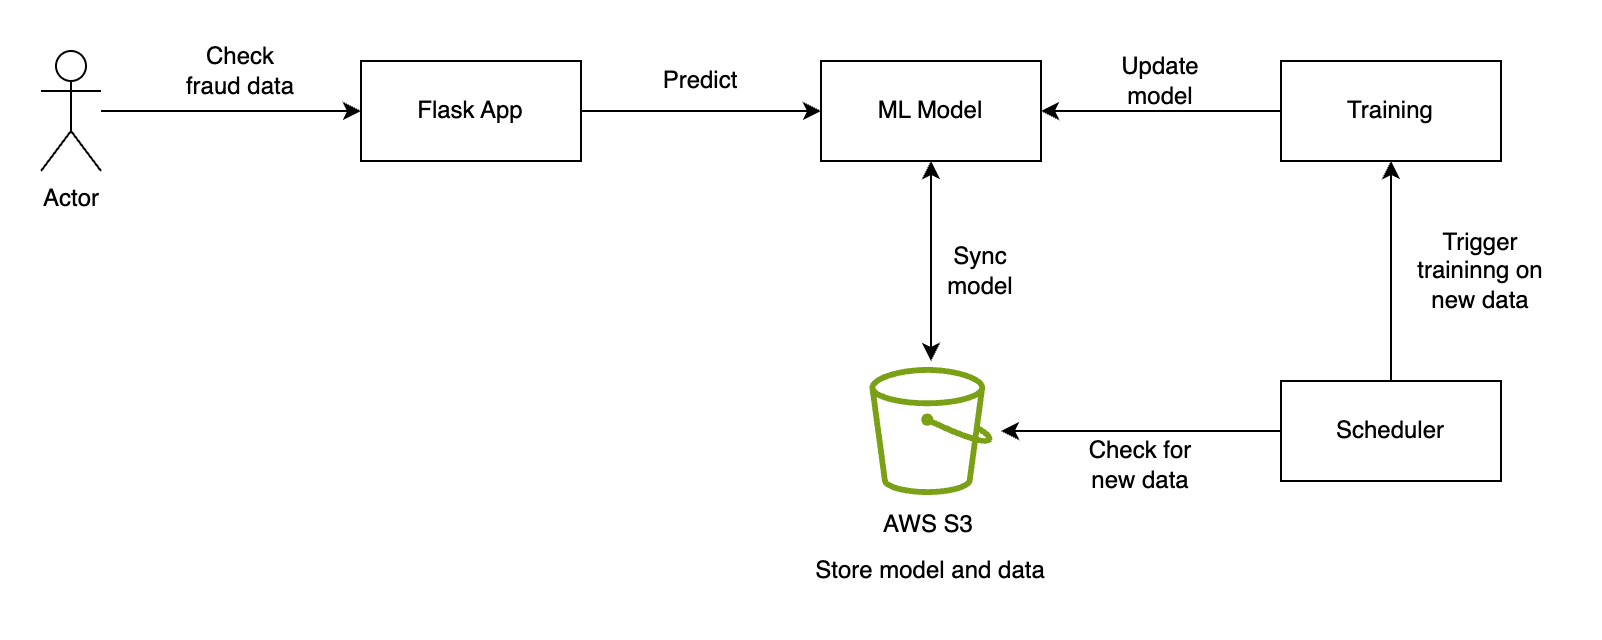

The diagram above was exported from draw.io. Its source (the exported page's mxGraphModel, read from the mxfile embedded in the PNG):
<mxGraphModel dx="866" dy="585" grid="1" gridSize="10" guides="1" tooltips="1" connect="1" arrows="1" fold="1" page="1" pageScale="1" pageWidth="850" pageHeight="1100" math="0" shadow="0">
  <root>
    <mxCell id="0" />
    <mxCell id="1" parent="0" />
    <mxCell id="zGiQwn67AgqQsW2nHHB1-13" style="edgeStyle=orthogonalEdgeStyle;rounded=0;orthogonalLoop=1;jettySize=auto;html=1;entryX=0;entryY=0.5;entryDx=0;entryDy=0;" parent="1" source="zGiQwn67AgqQsW2nHHB1-3" target="zGiQwn67AgqQsW2nHHB1-11" edge="1">
      <mxGeometry relative="1" as="geometry" />
    </mxCell>
    <mxCell id="zGiQwn67AgqQsW2nHHB1-3" value="Flask App" style="html=1;whiteSpace=wrap;" parent="1" vertex="1">
      <mxGeometry x="330" y="180" width="110" height="50" as="geometry" />
    </mxCell>
    <mxCell id="zGiQwn67AgqQsW2nHHB1-19" style="edgeStyle=orthogonalEdgeStyle;rounded=0;orthogonalLoop=1;jettySize=auto;html=1;entryX=0;entryY=0.5;entryDx=0;entryDy=0;" parent="1" source="zGiQwn67AgqQsW2nHHB1-4" target="zGiQwn67AgqQsW2nHHB1-3" edge="1">
      <mxGeometry relative="1" as="geometry" />
    </mxCell>
    <mxCell id="zGiQwn67AgqQsW2nHHB1-4" value="Actor" style="shape=umlActor;verticalLabelPosition=bottom;verticalAlign=top;html=1;" parent="1" vertex="1">
      <mxGeometry x="170" y="175" width="30" height="60" as="geometry" />
    </mxCell>
    <mxCell id="zGiQwn67AgqQsW2nHHB1-5" value="" style="sketch=0;outlineConnect=0;fontColor=#232F3E;gradientColor=none;fillColor=#7AA116;strokeColor=none;dashed=0;verticalLabelPosition=bottom;verticalAlign=top;align=center;html=1;fontSize=12;fontStyle=0;aspect=fixed;pointerEvents=1;shape=mxgraph.aws4.bucket;" parent="1" vertex="1">
      <mxGeometry x="584.23" y="333" width="61.54" height="64" as="geometry" />
    </mxCell>
    <mxCell id="zGiQwn67AgqQsW2nHHB1-16" style="edgeStyle=orthogonalEdgeStyle;rounded=0;orthogonalLoop=1;jettySize=auto;html=1;entryX=0.5;entryY=1;entryDx=0;entryDy=0;" parent="1" source="zGiQwn67AgqQsW2nHHB1-6" target="zGiQwn67AgqQsW2nHHB1-9" edge="1">
      <mxGeometry relative="1" as="geometry" />
    </mxCell>
    <mxCell id="zGiQwn67AgqQsW2nHHB1-18" style="edgeStyle=orthogonalEdgeStyle;rounded=0;orthogonalLoop=1;jettySize=auto;html=1;" parent="1" source="zGiQwn67AgqQsW2nHHB1-6" edge="1">
      <mxGeometry relative="1" as="geometry">
        <mxPoint x="650" y="365" as="targetPoint" />
      </mxGeometry>
    </mxCell>
    <mxCell id="zGiQwn67AgqQsW2nHHB1-6" value="Scheduler" style="html=1;whiteSpace=wrap;" parent="1" vertex="1">
      <mxGeometry x="790" y="340" width="110" height="50" as="geometry" />
    </mxCell>
    <mxCell id="zGiQwn67AgqQsW2nHHB1-15" style="edgeStyle=orthogonalEdgeStyle;rounded=0;orthogonalLoop=1;jettySize=auto;html=1;entryX=1;entryY=0.5;entryDx=0;entryDy=0;" parent="1" source="zGiQwn67AgqQsW2nHHB1-9" target="zGiQwn67AgqQsW2nHHB1-11" edge="1">
      <mxGeometry relative="1" as="geometry" />
    </mxCell>
    <mxCell id="zGiQwn67AgqQsW2nHHB1-9" value="Training" style="html=1;whiteSpace=wrap;" parent="1" vertex="1">
      <mxGeometry x="790" y="180" width="110" height="50" as="geometry" />
    </mxCell>
    <mxCell id="zGiQwn67AgqQsW2nHHB1-17" style="edgeStyle=orthogonalEdgeStyle;rounded=0;orthogonalLoop=1;jettySize=auto;html=1;startArrow=classic;startFill=1;" parent="1" source="zGiQwn67AgqQsW2nHHB1-11" edge="1">
      <mxGeometry relative="1" as="geometry">
        <mxPoint x="615" y="330" as="targetPoint" />
      </mxGeometry>
    </mxCell>
    <mxCell id="zGiQwn67AgqQsW2nHHB1-11" value="ML Model" style="html=1;whiteSpace=wrap;" parent="1" vertex="1">
      <mxGeometry x="560" y="180" width="110" height="50" as="geometry" />
    </mxCell>
    <mxCell id="zGiQwn67AgqQsW2nHHB1-21" value="AWS S3" style="text;html=1;strokeColor=none;fillColor=none;align=center;verticalAlign=middle;whiteSpace=wrap;rounded=0;" parent="1" vertex="1">
      <mxGeometry x="584.23" y="397" width="60" height="30" as="geometry" />
    </mxCell>
    <mxCell id="zGiQwn67AgqQsW2nHHB1-22" value="Predict" style="text;html=1;strokeColor=none;fillColor=none;align=center;verticalAlign=middle;whiteSpace=wrap;rounded=0;" parent="1" vertex="1">
      <mxGeometry x="470" y="175" width="60" height="30" as="geometry" />
    </mxCell>
    <mxCell id="zGiQwn67AgqQsW2nHHB1-24" value="Check for new data" style="text;html=1;strokeColor=none;fillColor=none;align=center;verticalAlign=middle;whiteSpace=wrap;rounded=0;" parent="1" vertex="1">
      <mxGeometry x="690" y="367" width="60" height="30" as="geometry" />
    </mxCell>
    <mxCell id="zGiQwn67AgqQsW2nHHB1-25" value="Trigger traininng on new data" style="text;html=1;strokeColor=none;fillColor=none;align=center;verticalAlign=middle;whiteSpace=wrap;rounded=0;" parent="1" vertex="1">
      <mxGeometry x="850" y="270" width="80" height="30" as="geometry" />
    </mxCell>
    <mxCell id="zGiQwn67AgqQsW2nHHB1-26" value="Update model" style="text;html=1;strokeColor=none;fillColor=none;align=center;verticalAlign=middle;whiteSpace=wrap;rounded=0;" parent="1" vertex="1">
      <mxGeometry x="700" y="175" width="60" height="30" as="geometry" />
    </mxCell>
    <mxCell id="zGiQwn67AgqQsW2nHHB1-27" value="Sync model" style="text;html=1;strokeColor=none;fillColor=none;align=center;verticalAlign=middle;whiteSpace=wrap;rounded=0;" parent="1" vertex="1">
      <mxGeometry x="610" y="270" width="60" height="30" as="geometry" />
    </mxCell>
    <mxCell id="zGiQwn67AgqQsW2nHHB1-28" value="Check fraud data" style="text;html=1;strokeColor=none;fillColor=none;align=center;verticalAlign=middle;whiteSpace=wrap;rounded=0;" parent="1" vertex="1">
      <mxGeometry x="240" y="170" width="60" height="30" as="geometry" />
    </mxCell>
    <mxCell id="zGiQwn67AgqQsW2nHHB1-29" value="Store model and data" style="text;html=1;strokeColor=none;fillColor=none;align=center;verticalAlign=middle;whiteSpace=wrap;rounded=0;" parent="1" vertex="1">
      <mxGeometry x="552.11" y="420" width="125.77" height="30" as="geometry" />
    </mxCell>
  </root>
</mxGraphModel>